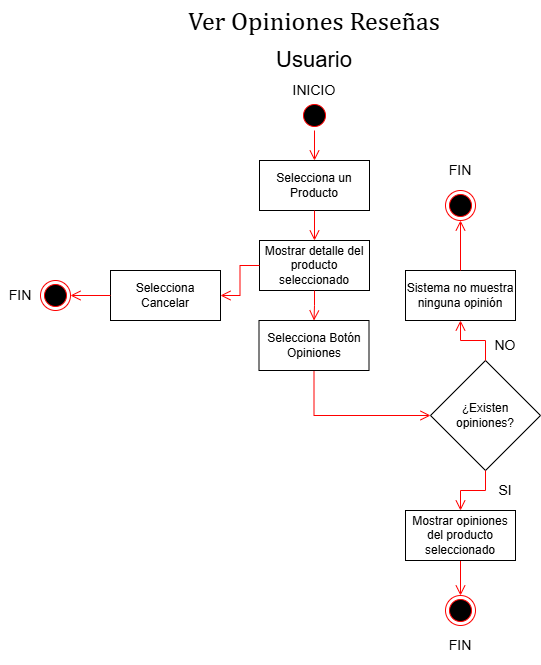

The diagram above was exported from draw.io. Its source (the exported page's mxGraphModel, read from the mxfile embedded in the PNG):
<mxGraphModel dx="1426" dy="743" grid="1" gridSize="10" guides="1" tooltips="1" connect="1" arrows="1" fold="1" page="1" pageScale="1" pageWidth="827" pageHeight="1169" math="0" shadow="0">
  <root>
    <mxCell id="dMqnp5mefTW9_IwISbCE-0" />
    <mxCell id="dMqnp5mefTW9_IwISbCE-1" parent="dMqnp5mefTW9_IwISbCE-0" />
    <mxCell id="dMqnp5mefTW9_IwISbCE-2" value="&lt;div style=&quot;text-align: left;&quot;&gt;&lt;font face=&quot;Cambria, Cambria_EmbeddedFont, Cambria_MSFontService, serif&quot;&gt;&lt;span style=&quot;font-size: 26px; font-variant-ligatures: none; white-space-collapse: preserve;&quot;&gt;Ver Opiniones Reseñas&lt;/span&gt;&lt;/font&gt;&lt;/div&gt;" style="text;html=1;whiteSpace=wrap;strokeColor=none;fillColor=none;align=center;verticalAlign=middle;rounded=0;" parent="dMqnp5mefTW9_IwISbCE-1" vertex="1">
      <mxGeometry x="271" y="20" width="286" height="40" as="geometry" />
    </mxCell>
    <mxCell id="dMqnp5mefTW9_IwISbCE-3" value="&lt;font style=&quot;font-size: 22px;&quot;&gt;Usuario&lt;/font&gt;" style="text;html=1;whiteSpace=wrap;strokeColor=none;fillColor=none;align=center;verticalAlign=middle;rounded=0;" parent="dMqnp5mefTW9_IwISbCE-1" vertex="1">
      <mxGeometry x="294" y="60" width="240" height="40" as="geometry" />
    </mxCell>
    <mxCell id="dMqnp5mefTW9_IwISbCE-4" value="" style="ellipse;html=1;shape=startState;fillColor=#000000;strokeColor=#ff0000;" parent="dMqnp5mefTW9_IwISbCE-1" vertex="1">
      <mxGeometry x="399" y="120" width="30" height="30" as="geometry" />
    </mxCell>
    <mxCell id="dMqnp5mefTW9_IwISbCE-5" value="" style="edgeStyle=orthogonalEdgeStyle;html=1;verticalAlign=bottom;endArrow=open;endSize=8;strokeColor=#ff0000;rounded=0;exitX=0.5;exitY=1;exitDx=0;exitDy=0;entryX=0.5;entryY=0;entryDx=0;entryDy=0;" parent="dMqnp5mefTW9_IwISbCE-1" source="dMqnp5mefTW9_IwISbCE-4" target="dMqnp5mefTW9_IwISbCE-6" edge="1">
      <mxGeometry relative="1" as="geometry">
        <mxPoint x="415" y="210" as="targetPoint" />
        <mxPoint x="415" y="150" as="sourcePoint" />
      </mxGeometry>
    </mxCell>
    <mxCell id="dMqnp5mefTW9_IwISbCE-6" value="Selecciona un Producto" style="html=1;whiteSpace=wrap;" parent="dMqnp5mefTW9_IwISbCE-1" vertex="1">
      <mxGeometry x="359" y="180" width="110" height="50" as="geometry" />
    </mxCell>
    <mxCell id="dMqnp5mefTW9_IwISbCE-7" value="Mostrar detalle del producto seleccionado" style="html=1;whiteSpace=wrap;" parent="dMqnp5mefTW9_IwISbCE-1" vertex="1">
      <mxGeometry x="359" y="260" width="110" height="50" as="geometry" />
    </mxCell>
    <mxCell id="dMqnp5mefTW9_IwISbCE-8" value="" style="ellipse;html=1;shape=endState;fillColor=#000000;strokeColor=#ff0000;" parent="dMqnp5mefTW9_IwISbCE-1" vertex="1">
      <mxGeometry x="545" y="615" width="30" height="30" as="geometry" />
    </mxCell>
    <mxCell id="dMqnp5mefTW9_IwISbCE-9" value="" style="edgeStyle=orthogonalEdgeStyle;html=1;verticalAlign=bottom;endArrow=open;endSize=8;strokeColor=#ff0000;rounded=0;exitX=0.5;exitY=1;exitDx=0;exitDy=0;entryX=0.5;entryY=0;entryDx=0;entryDy=0;" parent="dMqnp5mefTW9_IwISbCE-1" source="dMqnp5mefTW9_IwISbCE-6" target="dMqnp5mefTW9_IwISbCE-7" edge="1">
      <mxGeometry relative="1" as="geometry">
        <mxPoint x="504" y="230" as="targetPoint" />
        <mxPoint x="504" y="170" as="sourcePoint" />
      </mxGeometry>
    </mxCell>
    <mxCell id="dMqnp5mefTW9_IwISbCE-10" value="" style="edgeStyle=orthogonalEdgeStyle;html=1;verticalAlign=bottom;endArrow=open;endSize=8;strokeColor=#ff0000;rounded=0;exitX=0.5;exitY=1;exitDx=0;exitDy=0;entryX=0.5;entryY=0;entryDx=0;entryDy=0;" parent="dMqnp5mefTW9_IwISbCE-1" source="dMqnp5mefTW9_IwISbCE-26" target="dMqnp5mefTW9_IwISbCE-8" edge="1">
      <mxGeometry relative="1" as="geometry">
        <mxPoint x="600" y="690" as="targetPoint" />
        <mxPoint x="555" y="570" as="sourcePoint" />
      </mxGeometry>
    </mxCell>
    <mxCell id="dMqnp5mefTW9_IwISbCE-11" value="&lt;font style=&quot;font-size: 14px;&quot;&gt;NO&lt;/font&gt;" style="text;html=1;whiteSpace=wrap;strokeColor=none;fillColor=none;align=center;verticalAlign=middle;rounded=0;" parent="dMqnp5mefTW9_IwISbCE-1" vertex="1">
      <mxGeometry x="585" y="345" width="40" height="40" as="geometry" />
    </mxCell>
    <mxCell id="dMqnp5mefTW9_IwISbCE-12" value="¿Existen opiniones?" style="rhombus;whiteSpace=wrap;html=1;" parent="dMqnp5mefTW9_IwISbCE-1" vertex="1">
      <mxGeometry x="530" y="380" width="110" height="110" as="geometry" />
    </mxCell>
    <mxCell id="dMqnp5mefTW9_IwISbCE-13" value="" style="edgeStyle=orthogonalEdgeStyle;html=1;verticalAlign=bottom;endArrow=open;endSize=8;strokeColor=#ff0000;rounded=0;exitX=0.5;exitY=1;exitDx=0;exitDy=0;entryX=0;entryY=0.5;entryDx=0;entryDy=0;" parent="dMqnp5mefTW9_IwISbCE-1" source="dMqnp5mefTW9_IwISbCE-29" target="dMqnp5mefTW9_IwISbCE-12" edge="1">
      <mxGeometry relative="1" as="geometry">
        <mxPoint x="501" y="520" as="targetPoint" />
        <mxPoint x="469" y="365" as="sourcePoint" />
      </mxGeometry>
    </mxCell>
    <mxCell id="dMqnp5mefTW9_IwISbCE-14" value="" style="edgeStyle=orthogonalEdgeStyle;html=1;verticalAlign=bottom;endArrow=open;endSize=8;strokeColor=#ff0000;rounded=0;exitX=0.5;exitY=0;exitDx=0;exitDy=0;entryX=0.5;entryY=1;entryDx=0;entryDy=0;" parent="dMqnp5mefTW9_IwISbCE-1" source="dMqnp5mefTW9_IwISbCE-12" target="dMqnp5mefTW9_IwISbCE-16" edge="1">
      <mxGeometry relative="1" as="geometry">
        <mxPoint x="411" y="490" as="targetPoint" />
        <mxPoint x="411" y="450" as="sourcePoint" />
      </mxGeometry>
    </mxCell>
    <mxCell id="dMqnp5mefTW9_IwISbCE-15" value="&lt;font style=&quot;font-size: 14px;&quot;&gt;SI&lt;/font&gt;" style="text;html=1;whiteSpace=wrap;strokeColor=none;fillColor=none;align=center;verticalAlign=middle;rounded=0;" parent="dMqnp5mefTW9_IwISbCE-1" vertex="1">
      <mxGeometry x="585" y="490" width="40" height="40" as="geometry" />
    </mxCell>
    <mxCell id="dMqnp5mefTW9_IwISbCE-16" value="Sistema no muestra ninguna opinión" style="html=1;whiteSpace=wrap;" parent="dMqnp5mefTW9_IwISbCE-1" vertex="1">
      <mxGeometry x="505" y="290" width="110" height="50" as="geometry" />
    </mxCell>
    <mxCell id="dMqnp5mefTW9_IwISbCE-17" value="" style="edgeStyle=orthogonalEdgeStyle;html=1;verticalAlign=bottom;endArrow=open;endSize=8;strokeColor=#ff0000;rounded=0;exitX=0.5;exitY=0;exitDx=0;exitDy=0;entryX=0.5;entryY=1;entryDx=0;entryDy=0;" parent="dMqnp5mefTW9_IwISbCE-1" source="dMqnp5mefTW9_IwISbCE-16" target="dMqnp5mefTW9_IwISbCE-27" edge="1">
      <mxGeometry relative="1" as="geometry">
        <mxPoint x="200" y="410" as="targetPoint" />
        <mxPoint x="200" y="370" as="sourcePoint" />
      </mxGeometry>
    </mxCell>
    <mxCell id="dMqnp5mefTW9_IwISbCE-18" value="Selecciona Cancelar" style="html=1;whiteSpace=wrap;" parent="dMqnp5mefTW9_IwISbCE-1" vertex="1">
      <mxGeometry x="210" y="290" width="110" height="50" as="geometry" />
    </mxCell>
    <mxCell id="dMqnp5mefTW9_IwISbCE-19" value="" style="edgeStyle=orthogonalEdgeStyle;html=1;verticalAlign=bottom;endArrow=open;endSize=8;strokeColor=#ff0000;rounded=0;exitX=0;exitY=0.5;exitDx=0;exitDy=0;entryX=1;entryY=0.5;entryDx=0;entryDy=0;" parent="dMqnp5mefTW9_IwISbCE-1" source="dMqnp5mefTW9_IwISbCE-7" target="dMqnp5mefTW9_IwISbCE-18" edge="1">
      <mxGeometry relative="1" as="geometry">
        <mxPoint x="490" y="310" as="targetPoint" />
        <mxPoint x="565" y="310" as="sourcePoint" />
      </mxGeometry>
    </mxCell>
    <mxCell id="dMqnp5mefTW9_IwISbCE-20" value="" style="ellipse;html=1;shape=endState;fillColor=#000000;strokeColor=#ff0000;" parent="dMqnp5mefTW9_IwISbCE-1" vertex="1">
      <mxGeometry x="140" y="300" width="30" height="30" as="geometry" />
    </mxCell>
    <mxCell id="dMqnp5mefTW9_IwISbCE-21" value="" style="edgeStyle=orthogonalEdgeStyle;html=1;verticalAlign=bottom;endArrow=open;endSize=8;strokeColor=#ff0000;rounded=0;exitX=0;exitY=0.5;exitDx=0;exitDy=0;entryX=1;entryY=0.5;entryDx=0;entryDy=0;" parent="dMqnp5mefTW9_IwISbCE-1" source="dMqnp5mefTW9_IwISbCE-18" target="dMqnp5mefTW9_IwISbCE-20" edge="1">
      <mxGeometry relative="1" as="geometry">
        <mxPoint x="550" y="620" as="targetPoint" />
        <mxPoint x="550" y="570" as="sourcePoint" />
      </mxGeometry>
    </mxCell>
    <mxCell id="dMqnp5mefTW9_IwISbCE-22" value="" style="edgeStyle=orthogonalEdgeStyle;html=1;verticalAlign=bottom;endArrow=open;endSize=8;strokeColor=#ff0000;rounded=0;exitX=0.5;exitY=1;exitDx=0;exitDy=0;entryX=0.5;entryY=0;entryDx=0;entryDy=0;" parent="dMqnp5mefTW9_IwISbCE-1" source="dMqnp5mefTW9_IwISbCE-12" target="dMqnp5mefTW9_IwISbCE-26" edge="1">
      <mxGeometry relative="1" as="geometry">
        <mxPoint x="555" y="520" as="targetPoint" />
        <mxPoint x="500" y="560" as="sourcePoint" />
      </mxGeometry>
    </mxCell>
    <mxCell id="dMqnp5mefTW9_IwISbCE-23" value="&lt;font style=&quot;font-size: 14px;&quot;&gt;FIN&lt;/font&gt;" style="text;html=1;whiteSpace=wrap;strokeColor=none;fillColor=none;align=center;verticalAlign=middle;rounded=0;" parent="dMqnp5mefTW9_IwISbCE-1" vertex="1">
      <mxGeometry x="540" y="645" width="40" height="40" as="geometry" />
    </mxCell>
    <mxCell id="dMqnp5mefTW9_IwISbCE-24" value="&lt;font style=&quot;font-size: 14px;&quot;&gt;FIN&lt;/font&gt;" style="text;html=1;whiteSpace=wrap;strokeColor=none;fillColor=none;align=center;verticalAlign=middle;rounded=0;" parent="dMqnp5mefTW9_IwISbCE-1" vertex="1">
      <mxGeometry x="100" y="295" width="40" height="40" as="geometry" />
    </mxCell>
    <mxCell id="dMqnp5mefTW9_IwISbCE-25" value="&lt;font style=&quot;font-size: 14px;&quot;&gt;INICIO&lt;/font&gt;" style="text;html=1;whiteSpace=wrap;strokeColor=none;fillColor=none;align=center;verticalAlign=middle;rounded=0;" parent="dMqnp5mefTW9_IwISbCE-1" vertex="1">
      <mxGeometry x="394" y="90" width="40" height="40" as="geometry" />
    </mxCell>
    <mxCell id="dMqnp5mefTW9_IwISbCE-26" value="Mostrar opiniones del producto seleccionado" style="html=1;whiteSpace=wrap;" parent="dMqnp5mefTW9_IwISbCE-1" vertex="1">
      <mxGeometry x="505" y="530" width="110" height="50" as="geometry" />
    </mxCell>
    <mxCell id="dMqnp5mefTW9_IwISbCE-27" value="" style="ellipse;html=1;shape=endState;fillColor=#000000;strokeColor=#ff0000;" parent="dMqnp5mefTW9_IwISbCE-1" vertex="1">
      <mxGeometry x="545" y="210" width="30" height="30" as="geometry" />
    </mxCell>
    <mxCell id="dMqnp5mefTW9_IwISbCE-28" value="&lt;font style=&quot;font-size: 14px;&quot;&gt;FIN&lt;/font&gt;" style="text;html=1;whiteSpace=wrap;strokeColor=none;fillColor=none;align=center;verticalAlign=middle;rounded=0;" parent="dMqnp5mefTW9_IwISbCE-1" vertex="1">
      <mxGeometry x="540" y="170" width="40" height="40" as="geometry" />
    </mxCell>
    <mxCell id="dMqnp5mefTW9_IwISbCE-29" value="Selecciona Botón Opiniones" style="html=1;whiteSpace=wrap;" parent="dMqnp5mefTW9_IwISbCE-1" vertex="1">
      <mxGeometry x="358.5" y="340" width="110" height="50" as="geometry" />
    </mxCell>
    <mxCell id="dMqnp5mefTW9_IwISbCE-30" value="" style="edgeStyle=orthogonalEdgeStyle;html=1;verticalAlign=bottom;endArrow=open;endSize=8;strokeColor=#ff0000;rounded=0;exitX=0.5;exitY=1;exitDx=0;exitDy=0;entryX=0.5;entryY=0;entryDx=0;entryDy=0;" parent="dMqnp5mefTW9_IwISbCE-1" source="dMqnp5mefTW9_IwISbCE-7" target="dMqnp5mefTW9_IwISbCE-29" edge="1">
      <mxGeometry relative="1" as="geometry">
        <mxPoint x="290" y="440" as="targetPoint" />
        <mxPoint x="180" y="550" as="sourcePoint" />
      </mxGeometry>
    </mxCell>
  </root>
</mxGraphModel>